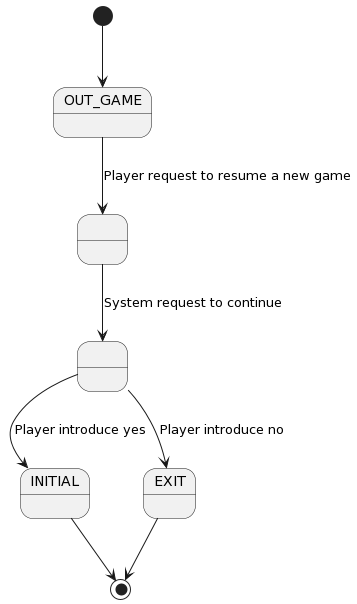

The diagram above was rendered by PlantUML. Its source (embedded in the PNG):
@startuml
state A as " "
state B as " "

[*] -down-> OUT_GAME 
OUT_GAME --> A : Player request to resume a new game
A --> B : System request to continue
B --> INITIAL : Player introduce yes
B --> EXIT : Player introduce no
EXIT --> [*]
INITIAL --> [*]
@enduml